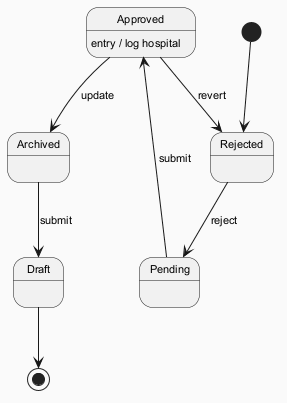

The diagram above was rendered by PlantUML. Its source (embedded in the PNG):
@startuml
skinparam backgroundColor #FAFAFA
skinparam classBackgroundColor #FFF3E0
skinparam classBorderColor #E65100
skinparam defaultFontSize 11
[*] --> Rejected
Rejected --> Pending : reject
Pending --> Approved : submit
Approved --> Archived : update
Approved : entry / log hospital
Archived --> Draft : submit
Approved --> Rejected : revert
Draft --> [*]
@enduml